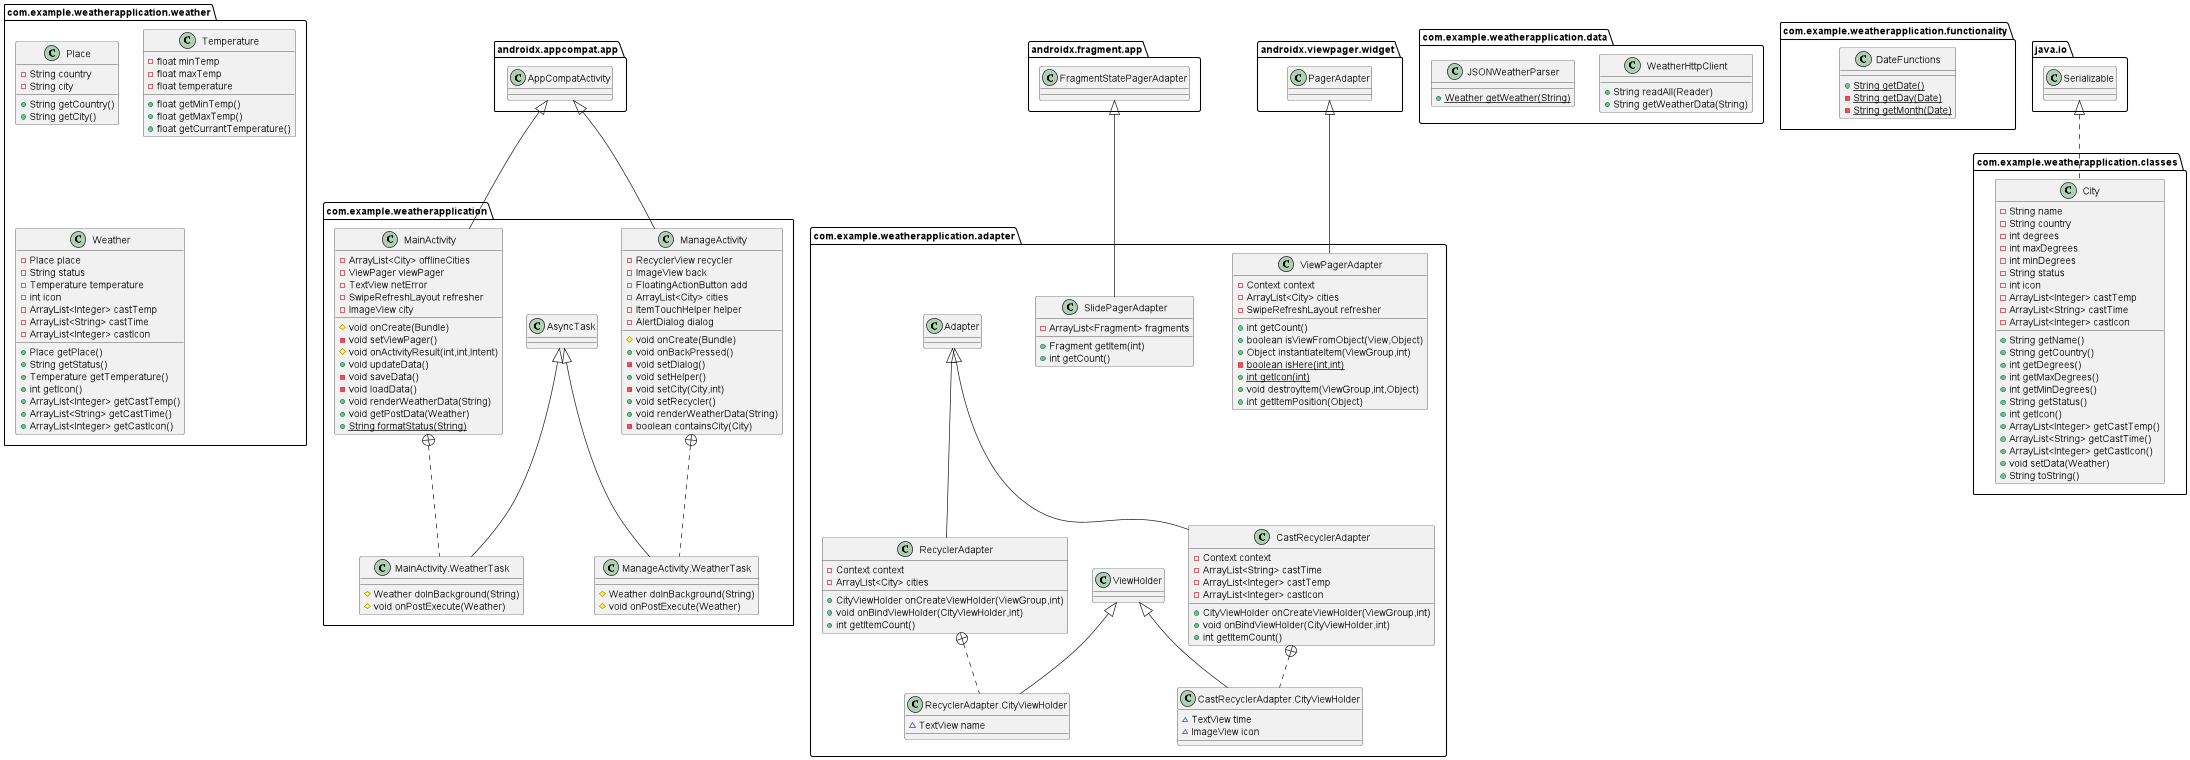

The diagram above was rendered by PlantUML. Its source (embedded in the PNG):
@startuml
class com.example.weatherapplication.MainActivity {
- ArrayList<City> offlineCities
- ViewPager viewPager
- TextView netError
- SwipeRefreshLayout refresher
- ImageView city
# void onCreate(Bundle)
- void setViewPager()
# void onActivityResult(int,int,Intent)
+ void updateData()
- void saveData()
- void loadData()
+ void renderWeatherData(String)
+ void getPostData(Weather)
+ {static} String formatStatus(String)
}
class com.example.weatherapplication.MainActivity.WeatherTask {
# Weather doInBackground(String)
# void onPostExecute(Weather)
}
class com.example.weatherapplication.weather.Place {
- String country
- String city
+ String getCountry()
+ String getCity()
}
class com.example.weatherapplication.adapter.SlidePagerAdapter {
- ArrayList<Fragment> fragments
+ Fragment getItem(int)
+ int getCount()
}
class com.example.weatherapplication.data.WeatherHttpClient {
+ String readAll(Reader)
+ String getWeatherData(String)
}
class com.example.weatherapplication.adapter.ViewPagerAdapter {
- Context context
- ArrayList<City> cities
- SwipeRefreshLayout refresher
+ int getCount()
+ boolean isViewFromObject(View,Object)
+ Object instantiateItem(ViewGroup,int)
- {static} boolean isHere(int,int)
+ {static} int getIcon(int)
+ void destroyItem(ViewGroup,int,Object)
+ int getItemPosition(Object)
}
class com.example.weatherapplication.ManageActivity {
- RecyclerView recycler
- ImageView back
- FloatingActionButton add
- ArrayList<City> cities
- ItemTouchHelper helper
- AlertDialog dialog
# void onCreate(Bundle)
+ void onBackPressed()
- void setDialog()
+ void setHelper()
- void setCity(City,int)
+ void setRecycler()
+ void renderWeatherData(String)
- boolean containsCity(City)
}
class com.example.weatherapplication.ManageActivity.WeatherTask {
# Weather doInBackground(String)
# void onPostExecute(Weather)
}
class com.example.weatherapplication.adapter.CastRecyclerAdapter {
- Context context
- ArrayList<String> castTime
- ArrayList<Integer> castTemp
- ArrayList<Integer> castIcon
+ CityViewHolder onCreateViewHolder(ViewGroup,int)
+ void onBindViewHolder(CityViewHolder,int)
+ int getItemCount()
}
class com.example.weatherapplication.adapter.CastRecyclerAdapter.CityViewHolder {
~ TextView time
~ ImageView icon
}
class com.example.weatherapplication.functionality.DateFunctions {
+ {static} String getDate()
- {static} String getDay(Date)
- {static} String getMonth(Date)
}
class com.example.weatherapplication.classes.City {
- String name
- String country
- int degrees
- int maxDegrees
- int minDegrees
- String status
- int icon
- ArrayList<Integer> castTemp
- ArrayList<String> castTime
- ArrayList<Integer> castIcon
+ String getName()
+ String getCountry()
+ int getDegrees()
+ int getMaxDegrees()
+ int getMinDegrees()
+ String getStatus()
+ int getIcon()
+ ArrayList<Integer> getCastTemp()
+ ArrayList<String> getCastTime()
+ ArrayList<Integer> getCastIcon()
+ void setData(Weather)
+ String toString()
}
class com.example.weatherapplication.adapter.RecyclerAdapter {
- Context context
- ArrayList<City> cities
+ CityViewHolder onCreateViewHolder(ViewGroup,int)
+ void onBindViewHolder(CityViewHolder,int)
+ int getItemCount()
}
class com.example.weatherapplication.adapter.RecyclerAdapter.CityViewHolder {
~ TextView name
}
class com.example.weatherapplication.weather.Temperature {
- float minTemp
- float maxTemp
- float temperature
+ float getMinTemp()
+ float getMaxTemp()
+ float getCurrantTemperature()
}
class com.example.weatherapplication.data.JSONWeatherParser {
+ {static} Weather getWeather(String)
}
class com.example.weatherapplication.weather.Weather {
- Place place
- String status
- Temperature temperature
- int icon
- ArrayList<Integer> castTemp
- ArrayList<String> castTime
- ArrayList<Integer> castIcon
+ Place getPlace()
+ String getStatus()
+ Temperature getTemperature()
+ int getIcon()
+ ArrayList<Integer> getCastTemp()
+ ArrayList<String> getCastTime()
+ ArrayList<Integer> getCastIcon()
}


androidx.appcompat.app.AppCompatActivity <|-- com.example.weatherapplication.MainActivity
com.example.weatherapplication.MainActivity +.. com.example.weatherapplication.MainActivity.WeatherTask
com.example.weatherapplication.AsyncTask <|-- com.example.weatherapplication.MainActivity.WeatherTask
androidx.fragment.app.FragmentStatePagerAdapter <|-- com.example.weatherapplication.adapter.SlidePagerAdapter
androidx.viewpager.widget.PagerAdapter <|-- com.example.weatherapplication.adapter.ViewPagerAdapter
androidx.appcompat.app.AppCompatActivity <|-- com.example.weatherapplication.ManageActivity
com.example.weatherapplication.ManageActivity +.. com.example.weatherapplication.ManageActivity.WeatherTask
com.example.weatherapplication.AsyncTask <|-- com.example.weatherapplication.ManageActivity.WeatherTask
com.example.weatherapplication.adapter.Adapter <|-- com.example.weatherapplication.adapter.CastRecyclerAdapter
com.example.weatherapplication.adapter.CastRecyclerAdapter +.. com.example.weatherapplication.adapter.CastRecyclerAdapter.CityViewHolder
com.example.weatherapplication.adapter.ViewHolder <|-- com.example.weatherapplication.adapter.CastRecyclerAdapter.CityViewHolder
java.io.Serializable <|.. com.example.weatherapplication.classes.City
com.example.weatherapplication.adapter.Adapter <|-- com.example.weatherapplication.adapter.RecyclerAdapter
com.example.weatherapplication.adapter.RecyclerAdapter +.. com.example.weatherapplication.adapter.RecyclerAdapter.CityViewHolder
com.example.weatherapplication.adapter.ViewHolder <|-- com.example.weatherapplication.adapter.RecyclerAdapter.CityViewHolder
@enduml